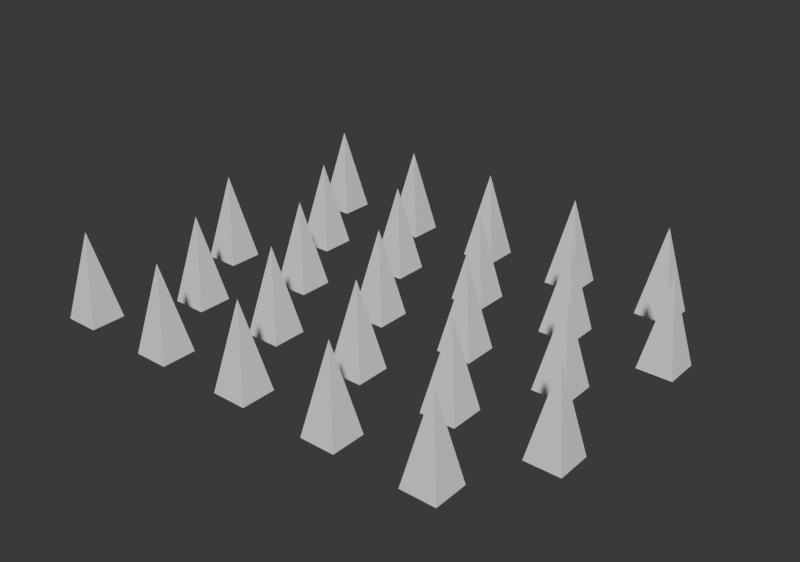 # Source: Arrays-Lists-Session-2.blend  (saved by Blender 5.2.44; exported with 4.5.12 LTS)
import bpy
from mathutils import Matrix  # noqa: F401  (used for matrix-valued properties, if any)

bpy.ops.wm.read_factory_settings(use_empty=True)
scene = bpy.context.scene
scene.name = '03 - Hexagonal array'

# ---- node groups
ng_hexagonal_grid = bpy.data.node_groups.new('Hexagonal Grid', 'GeometryNodeTree')
_s = ng_hexagonal_grid.interface.new_socket(name='Geometry', in_out='OUTPUT', socket_type='NodeSocketGeometry')
_s = ng_hexagonal_grid.interface.new_socket(name='Rows', in_out='INPUT', socket_type='NodeSocketInt')
_s.default_value = 5
_s.min_value = 1
_s.max_value = 20
_s = ng_hexagonal_grid.interface.new_socket(name='Columns', in_out='INPUT', socket_type='NodeSocketInt')
_s.default_value = 5
_s.min_value = 1
_s.max_value = 20
_s = ng_hexagonal_grid.interface.new_socket(name='Spacing', in_out='INPUT', socket_type='NodeSocketFloat')
_s.default_value = 0.8
_s.min_value = 0.3
_s.max_value = 2.0
ng_hexagonal_grid.is_modifier = True
_N = ng_hexagonal_grid.nodes; _L = ng_hexagonal_grid.links
n0 = _N.new('NodeGroupInput'); n0.name = 'Group Input'; n0.location = (-550, 200)
n0.width = 180
n1 = _N.new('GeometryNodeRepeatOutput'); n1.name = 'Repeat Output'; n1.location = (1780, 200)
n1.width = 180
n2 = _N.new('GeometryNodeRepeatInput'); n2.name = 'Repeat Input'; n2.location = (-300, 200)
n2.width = 180
n3 = _N.new('GeometryNodeRepeatOutput'); n3.name = 'Repeat Output.001'; n3.location = (1340, 0)
n3.width = 180
n4 = _N.new('GeometryNodeRepeatInput'); n4.name = 'Repeat Input.001'; n4.location = (-60, 0)
n4.width = 180
n5 = _N.new('ShaderNodeMath'); n5.name = 'Math'; n5.location = (200, -20)
n5.width = 150
n5.operation = 'MULTIPLY'
n6 = _N.new('ShaderNodeMath'); n6.name = 'Math.001'; n6.location = (200, -210)
n6.width = 150
n6.operation = 'MULTIPLY'
n7 = _N.new('ShaderNodeMath'); n7.name = 'Math.002'; n7.location = (180, -420)
n7.width = 150
n7.operation = 'MODULO'
n7.inputs[1].default_value = 2.0
n8 = _N.new('ShaderNodeMath'); n8.name = 'Math.003'; n8.location = (390, -430)
n8.width = 150
n8.operation = 'MULTIPLY'
n9 = _N.new('ShaderNodeMath'); n9.name = 'Math.004'; n9.location = (580, -430)
n9.width = 150
n9.operation = 'MULTIPLY'
n10 = _N.new('ShaderNodeMath'); n10.name = 'Math.005'; n10.location = (760, -20)
n10.width = 150
n11 = _N.new('ShaderNodeMath'); n11.name = 'Math.006'; n11.location = (760, -210)
n11.width = 150
n11.operation = 'MULTIPLY'
n11.inputs[1].default_value = 0.866
n12 = _N.new('ShaderNodeCombineXYZ'); n12.name = 'Combine XYZ'; n12.location = (960, -60)
n12.width = 180
n13 = _N.new('GeometryNodePoints'); n13.name = 'Points'; n13.location = (1140, -190)
n13.width = 180
n14 = _N.new('GeometryNodeJoinGeometry'); n14.name = 'Join Geometry'; n14.location = (1140, 40)
n14.width = 180
n15 = _N.new('GeometryNodeJoinGeometry'); n15.name = 'Join Geometry.001'; n15.location = (1550, 80)
n15.width = 180
n16 = _N.new('NodeGroupOutput'); n16.name = 'Group Output'; n16.location = (2020, 200)
n16.width = 180
n17 = _N.new('NodeFrame'); n17.name = 'Frame'; n17.location = (-550, 630)
n17.label = 'HEXAGONAL GRID'
n17.width = 2750
n17.shrink = False
n17.label_size = 24
n2.pair_with_output(n1)
n4.pair_with_output(n3)
_L.new(n0.outputs[0], n2.inputs[0])
_L.new(n0.outputs[1], n4.inputs[0])
_L.new(n4.outputs[0], n5.inputs[0])
_L.new(n2.outputs[0], n6.inputs[0])
_L.new(n0.outputs[2], n5.inputs[1])
_L.new(n0.outputs[2], n6.inputs[1])
_L.new(n2.outputs[0], n7.inputs[0])
_L.new(n0.outputs[2], n8.inputs[0])
_L.new(n7.outputs[0], n9.inputs[0])
_L.new(n8.outputs[0], n9.inputs[1])
_L.new(n5.outputs[0], n10.inputs[0])
_L.new(n9.outputs[0], n10.inputs[1])
_L.new(n6.outputs[0], n11.inputs[0])
_L.new(n10.outputs[0], n12.inputs[0])
_L.new(n11.outputs[0], n12.inputs[1])
_L.new(n12.outputs[0], n13.inputs[1])
_L.new(n4.outputs[1], n14.inputs[0])
_L.new(n13.outputs[0], n14.inputs[0])
_L.new(n14.outputs[0], n3.inputs[0])
_L.new(n2.outputs[1], n15.inputs[0])
_L.new(n3.outputs[0], n15.inputs[0])
_L.new(n15.outputs[0], n1.inputs[0])
_L.new(n1.outputs[0], n16.inputs[0])
n16.is_active_output = True
ng_makeface = bpy.data.node_groups.new('MAKEFACE', 'GeometryNodeTree')
_s = ng_makeface.interface.new_socket(name='Geometry', in_out='OUTPUT', socket_type='NodeSocketGeometry')
_s = ng_makeface.interface.new_socket(name='Geometry', in_out='INPUT', socket_type='NodeSocketGeometry')
_N = ng_makeface.nodes; _L = ng_makeface.links
n0 = _N.new('GeometryNodePointsToCurves'); n0.name = 'Points to Curves'; n0.location = (-181, 196)
n1 = _N.new('GeometryNodeFillCurve'); n1.name = 'Fill Curve'; n1.location = (14, 200)
n2 = _N.new('GeometryNodeSampleIndex'); n2.name = 'Sample Index'; n2.location = (31, 20)
n2.data_type = 'FLOAT_VECTOR'
n3 = _N.new('GeometryNodeInputIndex'); n3.name = 'Index'; n3.location = (-211, -204)
n4 = _N.new('GeometryNodeInputPosition'); n4.name = 'Position'; n4.location = (-212, -128)
n5 = _N.new('GeometryNodeSetPosition'); n5.name = 'Set Position'; n5.location = (217, 195)
n6 = _N.new('NodeGroupOutput'); n6.name = 'Group Output'; n6.location = (417, 0)
n7 = _N.new('NodeGroupInput'); n7.name = 'Group Input'; n7.location = (-412, 0)
n8 = _N.new('NodeFrame'); n8.name = 'Frame'; n8.location = (-440, 485)
n8.label = 'MAKEFACE | YOUR EXISTING TRIANGLE GROUP'
n8.width = 1080
n8.shrink = False
_L.new(n0.outputs[0], n1.inputs[0])
_L.new(n3.outputs[0], n2.inputs[2])
_L.new(n4.outputs[0], n2.inputs[1])
_L.new(n1.outputs[0], n5.inputs[0])
_L.new(n2.outputs[0], n5.inputs[2])
_L.new(n7.outputs[0], n0.inputs[0])
_L.new(n7.outputs[0], n2.inputs[0])
_L.new(n5.outputs[0], n6.inputs[0])
n6.is_active_output = True
ng_002_point_in_middle = bpy.data.node_groups.new('002-point in middle', 'GeometryNodeTree')
_s = ng_002_point_in_middle.interface.new_socket(name='Geometry', in_out='OUTPUT', socket_type='NodeSocketGeometry')
_s = ng_002_point_in_middle.interface.new_socket(name='Width', in_out='INPUT', socket_type='NodeSocketFloat')
_s.default_value = 1.1
_s.min_value = 0.01
_s.max_value = 10.0
_s.description = 'Pyramid base size along X.'
_s = ng_002_point_in_middle.interface.new_socket(name='Depth', in_out='INPUT', socket_type='NodeSocketFloat')
_s.default_value = 1.2
_s.min_value = 0.01
_s.max_value = 10.0
_s.description = 'Pyramid base size along Y.'
_s = ng_002_point_in_middle.interface.new_socket(name='Height', in_out='INPUT', socket_type='NodeSocketFloat')
_s.default_value = 1.2
_s.min_value = 0.01
_s.max_value = 10.0
_s.description = 'Pyramid apex height above the base.'
ng_002_point_in_middle.is_modifier = True
_N = ng_002_point_in_middle.nodes; _L = ng_002_point_in_middle.links
n0 = _N.new('NodeGroupInput'); n0.name = 'Group Input'; n0.location = (30, -50)
n0.width = 230
n1 = _N.new('NodeGroupOutput'); n1.name = 'Group Output'; n1.location = (1287, -133)
n2 = _N.new('ShaderNodeCombineXYZ'); n2.name = 'Combine XYZ'; n2.location = (30, -44)
n3 = _N.new('ShaderNodeCombineXYZ'); n3.name = 'Combine XYZ.001'; n3.location = (30, -47)
n4 = _N.new('GeometryNodePoints'); n4.name = 'Points'; n4.location = (240, -36)
n5 = _N.new('GeometryNodePoints'); n5.name = 'Points.001'; n5.location = (258, -36)
n6 = _N.new('GeometryNodeJoinGeometry'); n6.name = 'Join Geometry'; n6.location = (430, 89)
n7 = _N.new('ShaderNodeCombineXYZ'); n7.name = 'Combine XYZ.002'; n7.location = (30, -49)
n8 = _N.new('GeometryNodePoints'); n8.name = 'Points.003'; n8.location = (225, -36)
n9 = _N.new('ShaderNodeCombineXYZ'); n9.name = 'Combine XYZ.003'; n9.location = (30, -65)
n10 = _N.new('GeometryNodePoints'); n10.name = 'Points.004'; n10.location = (232, -36)
n11 = _N.new('ShaderNodeCombineXYZ'); n11.name = 'Combine XYZ.004'; n11.location = (30, -92)
n12 = _N.new('GeometryNodePoints'); n12.name = 'Points.002'; n12.location = (245, -36)
n13 = _N.new('ShaderNodeMath'); n13.name = 'Math'; n13.location = (-620, -130)
n13.operation = 'DIVIDE'
n13.inputs[1].default_value = 2.0
n14 = _N.new('ShaderNodeMath'); n14.name = 'Math.001'; n14.location = (-420, -130)
n14.hide = True
n14.operation = 'DIVIDE'
n14.inputs[1].default_value = 2.0
n15 = _N.new('NodeFrame'); n15.name = 'Frame'; n15.location = (-157, 320)
n15.label = 'point 1'
n15.width = 410
n16 = _N.new('NodeFrame'); n16.name = 'Frame.001'; n16.location = (-165, 134)
n16.label = 'point 2'
n16.width = 428
n17 = _N.new('NodeFrame'); n17.name = 'Frame.002'; n17.location = (-130, -105)
n17.label = 'APEX | (X/2, Y/2, Z)'
n17.width = 415
n18 = _N.new('NodeFrame'); n18.name = 'Frame.003'; n18.location = (-110, -376)
n18.label = 'point 3'
n18.width = 395
n19 = _N.new('NodeFrame'); n19.name = 'Frame.004'; n19.location = (-127, -599)
n19.label = 'point 4'
n19.width = 402
n20 = _N.new('GeometryNodeJoinGeometry'); n20.name = 'Join Geometry.001'; n20.location = (444, -151)
n21 = _N.new('GeometryNodeJoinGeometry'); n21.name = 'Join Geometry.002'; n21.location = (438, -323)
n22 = _N.new('GeometryNodeJoinGeometry'); n22.name = 'Join Geometry.003'; n22.location = (438, -434)
n23 = _N.new('GeometryNodeGroup'); n23.name = 'Group'; n23.location = (645, 70)
n23.node_tree = ng_makeface
n24 = _N.new('GeometryNodeGroup'); n24.name = 'Group.001'; n24.location = (645, -63)
n24.node_tree = ng_makeface
n25 = _N.new('GeometryNodeGroup'); n25.name = 'Group.002'; n25.location = (640, -202)
n25.node_tree = ng_makeface
n26 = _N.new('GeometryNodeGroup'); n26.name = 'Group.003'; n26.location = (618, -354)
n26.node_tree = ng_makeface
n27 = _N.new('GeometryNodeJoinGeometry'); n27.name = 'Join Geometry.004'; n27.location = (898, -95)
n28 = _N.new('GeometryNodeMergeByDistance'); n28.name = 'Merge by Distance'; n28.location = (1108, -78)
n29 = _N.new('NodeFrame'); n29.name = 'Frame.005'; n29.location = (-950, 60)
n29.label = 'PARAMETERS | Width / Depth / Height'
n29.width = 300
n29.shrink = False
n30 = _N.new('NodeFrame'); n30.name = 'Frame.008'; n30.location = (-950, 725)
n30.label = '05 | SOLID - A PYRAMID MADE FROM A MESH'
n30.width = 1640
n30.shrink = False
n31 = _N.new('NodeFrame'); n31.name = 'Frame.009'; n31.location = (-85, -915)
n31.label = 'BOTTOM FACE | close the mesh'
n31.width = 905
n31.shrink = False
n32 = _N.new('GeometryNodeJoinGeometry'); n32.name = 'Join Geometry.005'; n32.location = (30, -55)
n32.width = 175
n33 = _N.new('GeometryNodePointsToCurves'); n33.name = 'Points to Curves'; n33.location = (250, -55)
n33.width = 175
n34 = _N.new('GeometryNodeFillCurve'); n34.name = 'Fill Curve'; n34.location = (470, -55)
n34.width = 175
n35 = _N.new('GeometryNodeFlipFaces'); n35.name = 'Flip Faces'; n35.location = (690, -55)
n35.width = 175
n36 = _N.new('NodeFrame'); n36.name = 'Frame.010'; n36.location = (875, -910)
n36.label = 'WHY A BOTTOM FACE?'
n36.width = 590
n36.shrink = False
n0.parent = n29
n2.parent = n15
n3.parent = n16
n4.parent = n15
n5.parent = n16
n7.parent = n18
n8.parent = n18
n9.parent = n19
n10.parent = n19
n11.parent = n17
n12.parent = n17
n32.parent = n31
n33.parent = n31
n34.parent = n31
n35.parent = n31
_L.new(n2.outputs[0], n4.inputs[1])
_L.new(n3.outputs[0], n5.inputs[1])
_L.new(n4.outputs[0], n6.inputs[0])
_L.new(n5.outputs[0], n6.inputs[0])
_L.new(n7.outputs[0], n8.inputs[1])
_L.new(n9.outputs[0], n10.inputs[1])
_L.new(n11.outputs[0], n12.inputs[1])
_L.new(n13.outputs[0], n11.inputs[0])
_L.new(n14.outputs[0], n11.inputs[1])
_L.new(n12.outputs[0], n6.inputs[0])
_L.new(n5.outputs[0], n20.inputs[0])
_L.new(n12.outputs[0], n20.inputs[0])
_L.new(n8.outputs[0], n20.inputs[0])
_L.new(n8.outputs[0], n21.inputs[0])
_L.new(n10.outputs[0], n21.inputs[0])
_L.new(n12.outputs[0], n21.inputs[0])
_L.new(n10.outputs[0], n22.inputs[0])
_L.new(n4.outputs[0], n22.inputs[0])
_L.new(n12.outputs[0], n22.inputs[0])
_L.new(n6.outputs[0], n23.inputs[0])
_L.new(n28.outputs[0], n1.inputs[0])
_L.new(n20.outputs[0], n24.inputs[0])
_L.new(n21.outputs[0], n25.inputs[0])
_L.new(n22.outputs[0], n26.inputs[0])
_L.new(n23.outputs[0], n27.inputs[0])
_L.new(n24.outputs[0], n27.inputs[0])
_L.new(n25.outputs[0], n27.inputs[0])
_L.new(n26.outputs[0], n27.inputs[0])
_L.new(n27.outputs[0], n28.inputs[0])
_L.new(n4.outputs[0], n32.inputs[0])
_L.new(n5.outputs[0], n32.inputs[0])
_L.new(n8.outputs[0], n32.inputs[0])
_L.new(n10.outputs[0], n32.inputs[0])
_L.new(n32.outputs[0], n33.inputs[0])
_L.new(n33.outputs[0], n34.inputs[0])
_L.new(n34.outputs[0], n35.inputs[0])
_L.new(n35.outputs[0], n27.inputs[0])
_L.new(n0.outputs[0], n7.inputs[0])
_L.new(n0.outputs[0], n9.inputs[0])
_L.new(n0.outputs[0], n13.inputs[0])
_L.new(n0.outputs[1], n3.inputs[1])
_L.new(n0.outputs[1], n7.inputs[1])
_L.new(n0.outputs[1], n14.inputs[0])
_L.new(n0.outputs[2], n11.inputs[2])
n1.is_active_output = True
ng_03___hexagonal_array = bpy.data.node_groups.new('03 - Hexagonal array', 'GeometryNodeTree')
_s = ng_03___hexagonal_array.interface.new_socket(name='Geometry', in_out='OUTPUT', socket_type='NodeSocketGeometry')
_s = ng_03___hexagonal_array.interface.new_socket(name='Rows', in_out='INPUT', socket_type='NodeSocketInt')
_s.default_value = 5
_s.min_value = 1
_s.max_value = 20
_s = ng_03___hexagonal_array.interface.new_socket(name='Columns', in_out='INPUT', socket_type='NodeSocketInt')
_s.default_value = 5
_s.min_value = 1
_s.max_value = 20
_s = ng_03___hexagonal_array.interface.new_socket(name='Spacing', in_out='INPUT', socket_type='NodeSocketFloat')
_s.default_value = 0.8
_s.min_value = 0.3
_s.max_value = 2.0
ng_03___hexagonal_array.is_modifier = True
_N = ng_03___hexagonal_array.nodes; _L = ng_03___hexagonal_array.links
n0 = _N.new('NodeFrame'); n0.name = 'Frame'; n0.location = (-300, 350)
n0.label = 'HEXAGONAL ARRAY'
n0.width = 1500
n0.shrink = False
n0.label_size = 24
n1 = _N.new('NodeGroupInput'); n1.name = 'Group Input'; n1.location = (-300, 0)
n1.width = 180
n2 = _N.new('GeometryNodeGroup'); n2.name = 'Group'; n2.location = (0, 0)
n2.width = 180
n2.node_tree = ng_hexagonal_grid
n3 = _N.new('GeometryNodeGroup'); n3.name = 'Group.001'; n3.location = (270, -230)
n3.width = 180
n3.node_tree = ng_002_point_in_middle
n3.inputs[0].default_value = 0.28
n3.inputs[1].default_value = 0.28
n3.inputs[2].default_value = 0.7
n4 = _N.new('GeometryNodeInstanceOnPoints'); n4.name = 'Instance on Points'; n4.location = (520, 0)
n4.width = 180
n5 = _N.new('GeometryNodeRealizeInstances'); n5.name = 'Realize Instances'; n5.location = (770, 0)
n5.width = 180
n6 = _N.new('NodeGroupOutput'); n6.name = 'Group Output'; n6.location = (1040, 0)
n6.width = 180
_L.new(n1.outputs[0], n2.inputs[0])
_L.new(n1.outputs[1], n2.inputs[1])
_L.new(n1.outputs[2], n2.inputs[2])
_L.new(n2.outputs[0], n4.inputs[0])
_L.new(n3.outputs[0], n4.inputs[2])
_L.new(n4.outputs[0], n5.inputs[0])
_L.new(n5.outputs[0], n6.inputs[0])
n6.is_active_output = True

# ---- world
world_03___hexagonal_array = bpy.data.worlds.new('03 - Hexagonal array'); scene.world = world_03___hexagonal_array
world_03___hexagonal_array.use_nodes = True; world_03___hexagonal_array.node_tree.nodes.clear()
_N = world_03___hexagonal_array.node_tree.nodes; _L = world_03___hexagonal_array.node_tree.links
n0 = _N.new('ShaderNodeBackground'); n0.name = 'Background'; n0.location = (-200, 100)
n0.inputs[0].default_value = (0.05, 0.05, 0.05, 1.0)
n1 = _N.new('ShaderNodeOutputWorld'); n1.name = 'World Output'; n1.location = (200, 100)
_L.new(n0.outputs[0], n1.inputs[0])
n1.is_active_output = True
world_03___hexagonal_array.color = (0.11, 0.12, 0.14)

# ---- meshes
me_03___hexagonal_array = bpy.data.meshes.new('03 - Hexagonal array')
me_03___hexagonal_array.from_pydata([], [], [])
me_03___hexagonal_array.update()

# ---- objects
ob_03___hexagonal_array = bpy.data.objects.new('03 - Hexagonal array', me_03___hexagonal_array)

# ---- transforms, parenting, visibility, modifiers, constraints
ob_03___hexagonal_array.location = (0.0, 0.0, 0.0)
ob_03___hexagonal_array.color = (0.49, 0.64, 0.76, 1.0)
_m = ob_03___hexagonal_array.modifiers.new('GeometryNodes', 'NODES')
_m.node_group = ng_03___hexagonal_array

# ---- collection membership
scene.collection.objects.link(ob_03___hexagonal_array)

# ---- scene / render settings (as saved in the file)
scene.frame_start = 1; scene.frame_end = 250; scene.frame_set(1)
scene.render.engine = 'BLENDER_WORKBENCH'
scene.render.image_settings.exr_codec = 'NONE'
scene.render.resolution_x = 1280
scene.render.resolution_y = 900
scene.render.use_bake_clear = False
scene.render.bake_margin = 0
scene.render.bake_bias = 0.0
scene.render.bake_samples = 0
scene.render.simplify_subdivision_render = 0
scene.render.simplify_child_particles_render = 0.0
scene.render.compositor_device = 'GPU'
scene.eevee.use_volume_custom_range = False
scene.eevee.gtao_distance = 0.0
scene.eevee.use_fast_gi = False
scene.eevee.fast_gi_thickness_near = 0.1
scene.eevee.fast_gi_thickness_far = 0.0
scene.eevee.ray_tracing_options.screen_trace_thickness = 0.1
bpy.context.view_layer.update()

# ---- added for rendering (the .blend has no active camera and no usable light): camera, sun
cam_auto = bpy.data.cameras.new('AutoCamera')
cam_auto.lens = 50.0
cam_auto.sensor_width = 36.0
cam_auto.clip_end = 1000.0
ob_auto_camera = bpy.data.objects.new('AutoCamera', cam_auto)
scene.collection.objects.link(ob_auto_camera)
ob_auto_camera.location = (6.55266, -4.00955, 4.04013)
ob_auto_camera.rotation_euler = (1.09748, -7.21219e-08, 0.694738)
scene.camera = ob_auto_camera
light_auto_sun = bpy.data.lights.new('AutoSun', 'SUN')
light_auto_sun.energy = 3.0
light_auto_sun.angle = 0.0523599
ob_auto_sun = bpy.data.objects.new('AutoSun', light_auto_sun)
scene.collection.objects.link(ob_auto_sun)
ob_auto_sun.rotation_euler = (0.872665, 0.174533, 0.523599)
bpy.context.view_layer.update()
